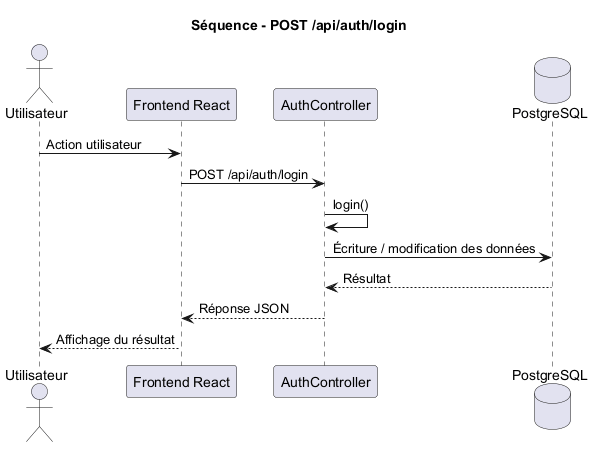

The diagram above was rendered by PlantUML. Its source (embedded in the PNG):
@startuml
title Séquence - POST /api/auth/login

actor Utilisateur
participant "Frontend React" as Frontend
participant "AuthController" as Controller
database "PostgreSQL" as DB

Utilisateur -> Frontend : Action utilisateur
Frontend -> Controller : POST /api/auth/login
Controller -> Controller : login()
Controller -> DB : Écriture / modification des données
DB --> Controller : Résultat
Controller --> Frontend : Réponse JSON
Frontend --> Utilisateur : Affichage du résultat

@enduml